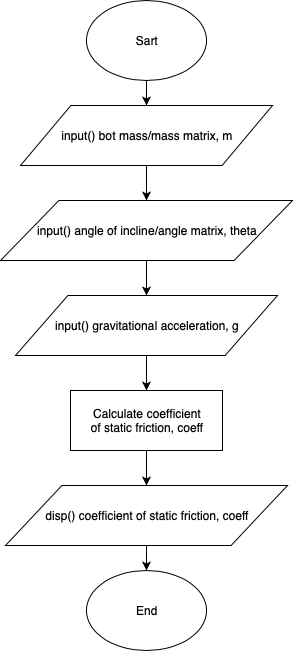

The diagram above was exported from draw.io. Its source (the exported page's mxGraphModel, read from the mxfile embedded in the PNG):
<mxGraphModel dx="465" dy="896" grid="1" gridSize="10" guides="1" tooltips="1" connect="1" arrows="1" fold="1" page="1" pageScale="1" pageWidth="850" pageHeight="1100" math="0" shadow="0">
  <root>
    <mxCell id="0" />
    <mxCell id="1" parent="0" />
    <mxCell id="2" value="" style="edgeStyle=orthogonalEdgeStyle;rounded=0;orthogonalLoop=1;jettySize=auto;html=1;" edge="1" source="3" target="7" parent="1">
      <mxGeometry relative="1" as="geometry" />
    </mxCell>
    <mxCell id="3" value="Sart" style="ellipse;whiteSpace=wrap;html=1;" vertex="1" parent="1">
      <mxGeometry x="108" y="20" width="120" height="80" as="geometry" />
    </mxCell>
    <mxCell id="4" value="" style="edgeStyle=orthogonalEdgeStyle;rounded=0;orthogonalLoop=1;jettySize=auto;html=1;" edge="1" source="5" target="13" parent="1">
      <mxGeometry relative="1" as="geometry" />
    </mxCell>
    <mxCell id="5" value="Calculate coefficient&lt;br&gt;of static friction, coeff" style="rounded=0;whiteSpace=wrap;html=1;" vertex="1" parent="1">
      <mxGeometry x="92" y="410" width="152" height="60" as="geometry" />
    </mxCell>
    <mxCell id="6" value="" style="edgeStyle=orthogonalEdgeStyle;rounded=0;orthogonalLoop=1;jettySize=auto;html=1;" edge="1" source="7" target="9" parent="1">
      <mxGeometry relative="1" as="geometry" />
    </mxCell>
    <mxCell id="7" value="&lt;span style=&quot;white-space: normal&quot;&gt;input() bot mass/mass matrix, m&lt;/span&gt;" style="shape=parallelogram;perimeter=parallelogramPerimeter;whiteSpace=wrap;html=1;" vertex="1" parent="1">
      <mxGeometry x="42" y="125" width="252" height="60" as="geometry" />
    </mxCell>
    <mxCell id="8" value="" style="edgeStyle=orthogonalEdgeStyle;rounded=0;orthogonalLoop=1;jettySize=auto;html=1;" edge="1" source="9" target="11" parent="1">
      <mxGeometry relative="1" as="geometry" />
    </mxCell>
    <mxCell id="9" value="&lt;span style=&quot;white-space: normal&quot;&gt;input() angle of incline/angle matrix, theta&lt;/span&gt;" style="shape=parallelogram;perimeter=parallelogramPerimeter;whiteSpace=wrap;html=1;" vertex="1" parent="1">
      <mxGeometry x="22" y="220" width="292" height="60" as="geometry" />
    </mxCell>
    <mxCell id="10" value="" style="edgeStyle=orthogonalEdgeStyle;rounded=0;orthogonalLoop=1;jettySize=auto;html=1;" edge="1" source="11" target="5" parent="1">
      <mxGeometry relative="1" as="geometry" />
    </mxCell>
    <mxCell id="11" value="&lt;span style=&quot;white-space: normal&quot;&gt;input() gravitational acceleration, g&lt;/span&gt;" style="shape=parallelogram;perimeter=parallelogramPerimeter;whiteSpace=wrap;html=1;" vertex="1" parent="1">
      <mxGeometry x="37" y="315" width="262" height="60" as="geometry" />
    </mxCell>
    <mxCell id="12" value="" style="edgeStyle=orthogonalEdgeStyle;rounded=0;orthogonalLoop=1;jettySize=auto;html=1;" edge="1" source="13" target="14" parent="1">
      <mxGeometry relative="1" as="geometry" />
    </mxCell>
    <mxCell id="13" value="disp() coefficient of static friction, coeff" style="shape=parallelogram;perimeter=parallelogramPerimeter;whiteSpace=wrap;html=1;" vertex="1" parent="1">
      <mxGeometry x="27" y="505" width="282" height="60" as="geometry" />
    </mxCell>
    <mxCell id="14" value="End&lt;br&gt;" style="ellipse;whiteSpace=wrap;html=1;" vertex="1" parent="1">
      <mxGeometry x="108" y="590" width="120" height="80" as="geometry" />
    </mxCell>
  </root>
</mxGraphModel>